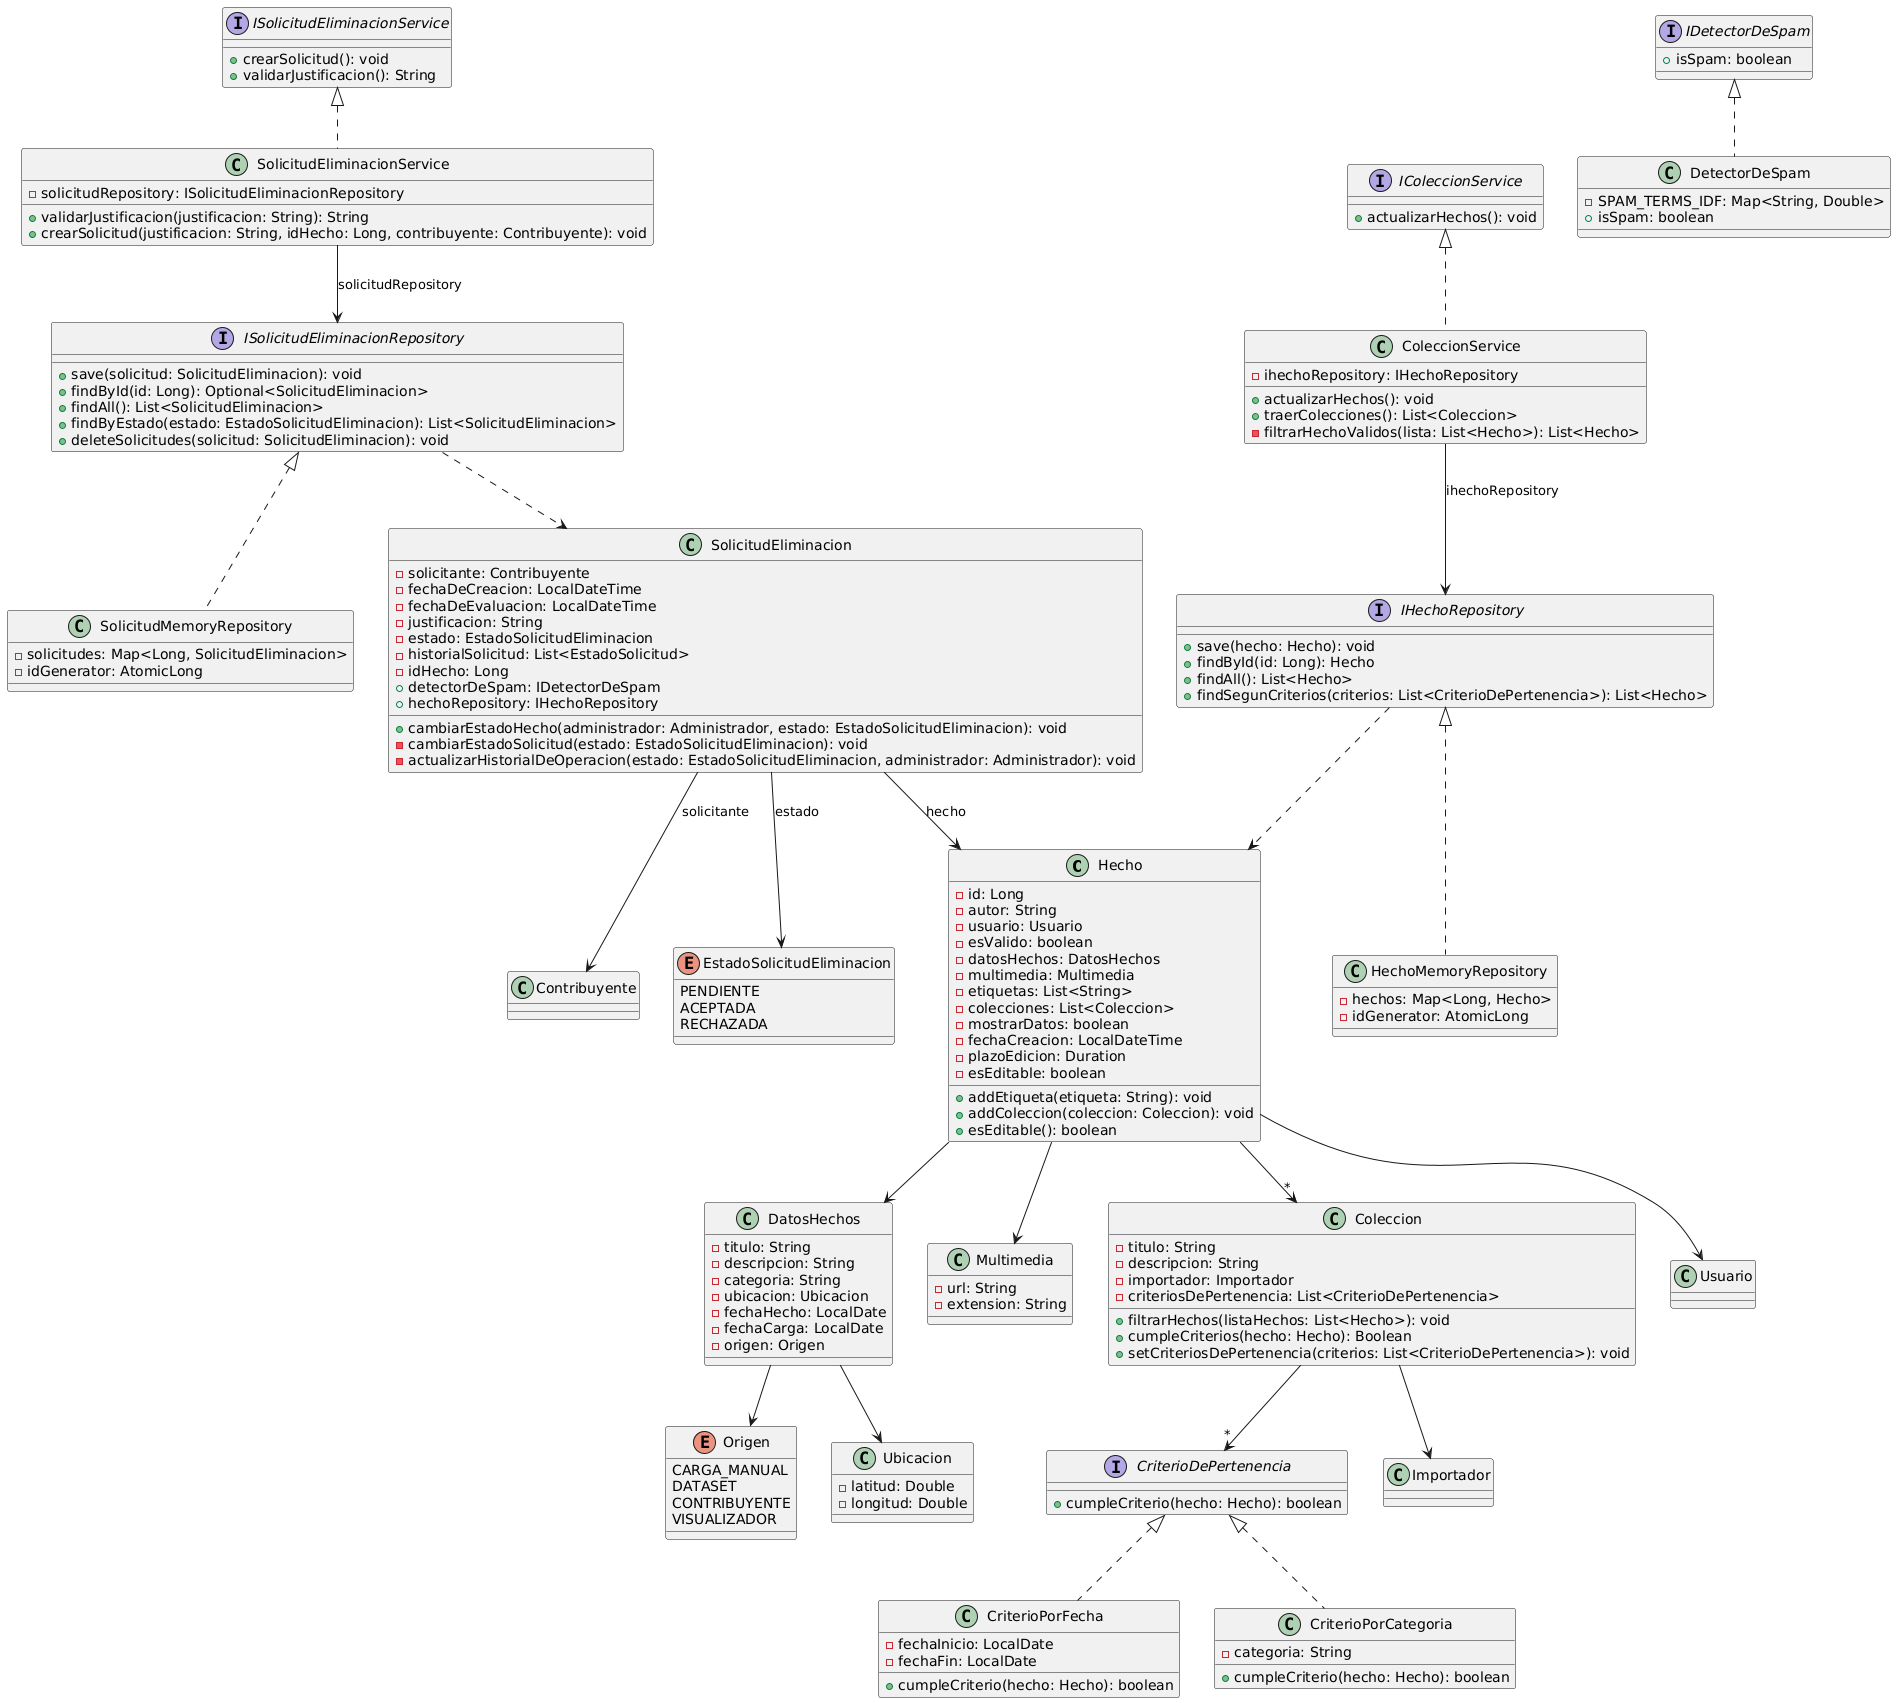

The diagram above was rendered by PlantUML. Its source (embedded in the PNG):
@startuml
class Hecho {
    -id: Long
    -autor: String
    -usuario: Usuario
    -esValido: boolean
    -datosHechos: DatosHechos
    -multimedia: Multimedia
    -etiquetas: List<String>
    -colecciones: List<Coleccion>
    -mostrarDatos: boolean
    -fechaCreacion: LocalDateTime
    -plazoEdicion: Duration
    -esEditable: boolean

    +addEtiqueta(etiqueta: String): void
    +addColeccion(coleccion: Coleccion): void
    +esEditable(): boolean
}
class DatosHechos {
    -titulo: String
    -descripcion: String
    -categoria: String
    -ubicacion: Ubicacion
    -fechaHecho: LocalDate
    -fechaCarga: LocalDate
    -origen: Origen
}


class Multimedia {
    -url: String
    -extension: String
}

enum Origen {
    CARGA_MANUAL
    DATASET
    CONTRIBUYENTE
    VISUALIZADOR
}

class Ubicacion {
   -latitud: Double
   -longitud: Double
}

class Coleccion {
    -titulo: String
    -descripcion: String
    -importador: Importador
    -criteriosDePertenencia: List<CriterioDePertenencia>

    +filtrarHechos(listaHechos: List<Hecho>): void
    +cumpleCriterios(hecho: Hecho): Boolean
    +setCriteriosDePertenencia(criterios: List<CriterioDePertenencia>): void
}

interface CriterioDePertenencia {
    +cumpleCriterio(hecho: Hecho): boolean
}

class CriterioPorFecha implements CriterioDePertenencia {
    -fechaInicio: LocalDate
    -fechaFin: LocalDate
    +cumpleCriterio(hecho: Hecho): boolean
}

class CriterioPorCategoria implements CriterioDePertenencia {
    -categoria: String
    +cumpleCriterio(hecho: Hecho): boolean
}

class SolicitudEliminacion {
    -solicitante: Contribuyente
    -fechaDeCreacion: LocalDateTime
    -fechaDeEvaluacion: LocalDateTime
    -justificacion: String
    -estado: EstadoSolicitudEliminacion
    -historialSolicitud: List<EstadoSolicitud>
    -idHecho: Long
    +detectorDeSpam: IDetectorDeSpam
    +hechoRepository: IHechoRepository

    +cambiarEstadoHecho(administrador: Administrador, estado: EstadoSolicitudEliminacion): void
    -cambiarEstadoSolicitud(estado: EstadoSolicitudEliminacion): void
    -actualizarHistorialDeOperacion(estado: EstadoSolicitudEliminacion, administrador: Administrador): void
}

class SolicitudEliminacionService implements ISolicitudEliminacionService {
    -solicitudRepository: ISolicitudEliminacionRepository
    +validarJustificacion(justificacion: String): String
    +crearSolicitud(justificacion: String, idHecho: Long, contribuyente: Contribuyente): void
}

class ColeccionService implements IColeccionService {
    -ihechoRepository: IHechoRepository
    +actualizarHechos(): void
    +traerColecciones(): List<Coleccion>
    -filtrarHechoValidos(lista: List<Hecho>): List<Hecho>
}

interface IColeccionService {
    +actualizarHechos(): void
}

interface ISolicitudEliminacionService {
    +crearSolicitud(): void
    +validarJustificacion(): String
}

class DetectorDeSpam implements IDetectorDeSpam {
    -SPAM_TERMS_IDF: Map<String, Double>
    +isSpam: boolean
}

interface IDetectorDeSpam {
    +isSpam: boolean
}

class SolicitudMemoryRepository implements ISolicitudEliminacionRepository {
    -solicitudes: Map<Long, SolicitudEliminacion>
    -idGenerator: AtomicLong
}

interface ISolicitudEliminacionRepository {
    +save(solicitud: SolicitudEliminacion): void
    +findById(id: Long): Optional<SolicitudEliminacion>
    +findAll(): List<SolicitudEliminacion>
    +findByEstado(estado: EstadoSolicitudEliminacion): List<SolicitudEliminacion>
    +deleteSolicitudes(solicitud: SolicitudEliminacion): void
}

class HechoMemoryRepository implements IHechoRepository {
    -hechos: Map<Long, Hecho>
    -idGenerator: AtomicLong
}

interface IHechoRepository {
    +save(hecho: Hecho): void
    +findById(id: Long): Hecho
    +findAll(): List<Hecho>
    +findSegunCriterios(criterios: List<CriterioDePertenencia>): List<Hecho>
}

enum EstadoSolicitudEliminacion {
    PENDIENTE
    ACEPTADA
    RECHAZADA
}

' Relaciones

Hecho --> DatosHechos
Hecho --> Multimedia
Hecho --> Usuario
Hecho --> "*" Coleccion

Coleccion --> "*" CriterioDePertenencia
Coleccion --> Importador



SolicitudEliminacion --> Contribuyente : solicitante
SolicitudEliminacion --> EstadoSolicitudEliminacion : estado
SolicitudEliminacion --> Hecho : hecho

DatosHechos --> Ubicacion
DatosHechos --> Origen
SolicitudEliminacionService --> ISolicitudEliminacionRepository : solicitudRepository

IHechoRepository ..> Hecho
ISolicitudEliminacionRepository ..>SolicitudEliminacion 
ColeccionService --> IHechoRepository : ihechoRepository
@enduml